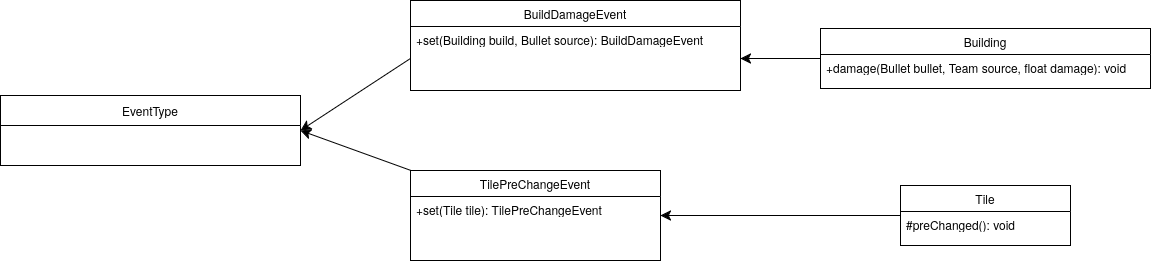

The diagram above was exported from draw.io. Its source (the exported page's mxGraphModel, read from the mxfile embedded in the PNG):
<mxGraphModel dx="700" dy="734" grid="1" gridSize="10" guides="1" tooltips="1" connect="1" arrows="1" fold="1" page="1" pageScale="1" pageWidth="850" pageHeight="1100" math="0" shadow="0">
  <root>
    <mxCell id="0" />
    <mxCell id="1" parent="0" />
    <mxCell id="HxUe9iXuMAa2Ngm1s_IS-10" value="EventType" style="swimlane;fontStyle=0;childLayout=stackLayout;horizontal=1;startSize=30;fillColor=none;horizontalStack=0;resizeParent=1;resizeParentMax=0;resizeLast=0;collapsible=1;marginBottom=0;whiteSpace=wrap;html=1;" vertex="1" parent="1">
      <mxGeometry x="400" y="515" width="300" height="70" as="geometry">
        <mxRectangle x="140" y="980" width="150" height="30" as="alternateBounds" />
      </mxGeometry>
    </mxCell>
    <mxCell id="HxUe9iXuMAa2Ngm1s_IS-27" value="BuildDamageEvent" style="swimlane;fontStyle=0;childLayout=stackLayout;horizontal=1;startSize=26;fillColor=none;horizontalStack=0;resizeParent=1;resizeParentMax=0;resizeLast=0;collapsible=1;marginBottom=0;whiteSpace=wrap;html=1;" vertex="1" parent="1">
      <mxGeometry x="810" y="420" width="330" height="90" as="geometry">
        <mxRectangle x="140" y="980" width="150" height="30" as="alternateBounds" />
      </mxGeometry>
    </mxCell>
    <mxCell id="HxUe9iXuMAa2Ngm1s_IS-28" value="+set(Building build, Bullet source): BuildDamageEvent&amp;nbsp;" style="text;strokeColor=none;fillColor=none;align=left;verticalAlign=top;spacingLeft=4;spacingRight=4;overflow=hidden;rotatable=0;points=[[0,0.5],[1,0.5]];portConstraint=eastwest;whiteSpace=wrap;html=1;" vertex="1" parent="HxUe9iXuMAa2Ngm1s_IS-27">
      <mxGeometry y="26" width="330" height="64" as="geometry" />
    </mxCell>
    <mxCell id="HxUe9iXuMAa2Ngm1s_IS-29" style="edgeStyle=none;curved=1;rounded=0;orthogonalLoop=1;jettySize=auto;html=1;entryX=1;entryY=0.5;entryDx=0;entryDy=0;fontSize=12;startSize=8;endSize=8;exitX=0;exitY=0.5;exitDx=0;exitDy=0;" edge="1" parent="1" source="HxUe9iXuMAa2Ngm1s_IS-28" target="HxUe9iXuMAa2Ngm1s_IS-10">
      <mxGeometry relative="1" as="geometry" />
    </mxCell>
    <mxCell id="HxUe9iXuMAa2Ngm1s_IS-30" value="Building" style="swimlane;fontStyle=0;childLayout=stackLayout;horizontal=1;startSize=26;fillColor=none;horizontalStack=0;resizeParent=1;resizeParentMax=0;resizeLast=0;collapsible=1;marginBottom=0;whiteSpace=wrap;html=1;" vertex="1" parent="1">
      <mxGeometry x="1220" y="448" width="330" height="60" as="geometry">
        <mxRectangle x="140" y="980" width="150" height="30" as="alternateBounds" />
      </mxGeometry>
    </mxCell>
    <mxCell id="HxUe9iXuMAa2Ngm1s_IS-31" value="+damage(Bullet bullet, Team source, float damage): void" style="text;strokeColor=none;fillColor=none;align=left;verticalAlign=top;spacingLeft=4;spacingRight=4;overflow=hidden;rotatable=0;points=[[0,0.5],[1,0.5]];portConstraint=eastwest;whiteSpace=wrap;html=1;" vertex="1" parent="HxUe9iXuMAa2Ngm1s_IS-30">
      <mxGeometry y="26" width="330" height="34" as="geometry" />
    </mxCell>
    <mxCell id="HxUe9iXuMAa2Ngm1s_IS-32" style="edgeStyle=none;curved=1;rounded=0;orthogonalLoop=1;jettySize=auto;html=1;entryX=1;entryY=0.5;entryDx=0;entryDy=0;fontSize=12;startSize=8;endSize=8;exitX=0;exitY=0.5;exitDx=0;exitDy=0;" edge="1" parent="1" source="HxUe9iXuMAa2Ngm1s_IS-30" target="HxUe9iXuMAa2Ngm1s_IS-28">
      <mxGeometry relative="1" as="geometry" />
    </mxCell>
    <mxCell id="HxUe9iXuMAa2Ngm1s_IS-35" style="edgeStyle=none;curved=1;rounded=0;orthogonalLoop=1;jettySize=auto;html=1;entryX=1;entryY=0.5;entryDx=0;entryDy=0;fontSize=12;startSize=8;endSize=8;" edge="1" parent="1" source="HxUe9iXuMAa2Ngm1s_IS-33" target="HxUe9iXuMAa2Ngm1s_IS-10">
      <mxGeometry relative="1" as="geometry" />
    </mxCell>
    <mxCell id="HxUe9iXuMAa2Ngm1s_IS-33" value="TilePreChangeEvent" style="swimlane;fontStyle=0;childLayout=stackLayout;horizontal=1;startSize=26;fillColor=none;horizontalStack=0;resizeParent=1;resizeParentMax=0;resizeLast=0;collapsible=1;marginBottom=0;whiteSpace=wrap;html=1;" vertex="1" parent="1">
      <mxGeometry x="810" y="590" width="250" height="90" as="geometry">
        <mxRectangle x="140" y="980" width="150" height="30" as="alternateBounds" />
      </mxGeometry>
    </mxCell>
    <mxCell id="HxUe9iXuMAa2Ngm1s_IS-34" value="+set(Tile tile):&amp;nbsp;TilePreChangeEvent&amp;nbsp;" style="text;strokeColor=none;fillColor=none;align=left;verticalAlign=top;spacingLeft=4;spacingRight=4;overflow=hidden;rotatable=0;points=[[0,0.5],[1,0.5]];portConstraint=eastwest;whiteSpace=wrap;html=1;" vertex="1" parent="HxUe9iXuMAa2Ngm1s_IS-33">
      <mxGeometry y="26" width="250" height="64" as="geometry" />
    </mxCell>
    <mxCell id="HxUe9iXuMAa2Ngm1s_IS-38" style="edgeStyle=none;curved=1;rounded=0;orthogonalLoop=1;jettySize=auto;html=1;entryX=1;entryY=0.5;entryDx=0;entryDy=0;fontSize=12;startSize=8;endSize=8;" edge="1" parent="1" source="HxUe9iXuMAa2Ngm1s_IS-36" target="HxUe9iXuMAa2Ngm1s_IS-33">
      <mxGeometry relative="1" as="geometry" />
    </mxCell>
    <mxCell id="HxUe9iXuMAa2Ngm1s_IS-36" value="Tile" style="swimlane;fontStyle=0;childLayout=stackLayout;horizontal=1;startSize=26;fillColor=none;horizontalStack=0;resizeParent=1;resizeParentMax=0;resizeLast=0;collapsible=1;marginBottom=0;whiteSpace=wrap;html=1;" vertex="1" parent="1">
      <mxGeometry x="1300" y="605" width="170" height="60" as="geometry">
        <mxRectangle x="140" y="980" width="150" height="30" as="alternateBounds" />
      </mxGeometry>
    </mxCell>
    <mxCell id="HxUe9iXuMAa2Ngm1s_IS-37" value="#preChanged(): void" style="text;strokeColor=none;fillColor=none;align=left;verticalAlign=top;spacingLeft=4;spacingRight=4;overflow=hidden;rotatable=0;points=[[0,0.5],[1,0.5]];portConstraint=eastwest;whiteSpace=wrap;html=1;" vertex="1" parent="HxUe9iXuMAa2Ngm1s_IS-36">
      <mxGeometry y="26" width="170" height="34" as="geometry" />
    </mxCell>
  </root>
</mxGraphModel>